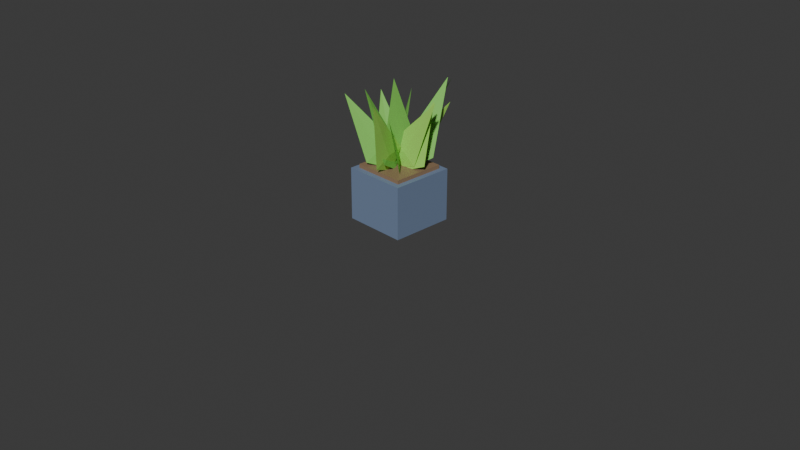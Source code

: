 # Source: 11_plant_medium.blend  (saved by Blender 5.1.30; exported with 4.5.12 LTS)
import bpy
from mathutils import Matrix  # noqa: F401  (used for matrix-valued properties, if any)

bpy.ops.wm.read_factory_settings(use_empty=True)
scene = bpy.context.scene
scene.name = 'Scene'

# ---- collections
col_collection = bpy.data.collections.new('Collection'); scene.collection.children.link(col_collection)

# ---- materials (node trees are filled in below, after node groups)
mat_31_plant_medium_1 = bpy.data.materials.new('31_plant_medium_1')
mat_31_plant_medium_1.diffuse_color = (0.1647, 0.2275, 0.349, 1.0)
mat_31_plant_medium_2 = bpy.data.materials.new('31_plant_medium_2')
mat_31_plant_medium_2.diffuse_color = (0.2745, 0.1765, 0.09804, 1.0)
mat_31_plant_medium_3 = bpy.data.materials.new('31_plant_medium_3')
mat_31_plant_medium_3.diffuse_color = (0.3843, 0.8039, 0.1216, 1.0)
mat_31_plant_medium_4 = bpy.data.materials.new('31_plant_medium_4')
mat_31_plant_medium_4.diffuse_color = (0.2118, 0.5961, 0.09412, 1.0)
mat_31_plant_medium_5 = bpy.data.materials.new('31_plant_medium_5')
mat_31_plant_medium_5.diffuse_color = (0.2118, 0.5961, 0.09412, 1.0)
mat_31_plant_medium_6 = bpy.data.materials.new('31_plant_medium_6')
mat_31_plant_medium_6.diffuse_color = (0.3843, 0.8039, 0.1216, 1.0)
mat_31_plant_medium_7 = bpy.data.materials.new('31_plant_medium_7')
mat_31_plant_medium_7.diffuse_color = (0.2118, 0.5961, 0.09412, 1.0)
mat_31_plant_medium_8 = bpy.data.materials.new('31_plant_medium_8')
mat_31_plant_medium_8.diffuse_color = (0.2118, 0.5961, 0.09412, 1.0)
mat_31_plant_medium_9 = bpy.data.materials.new('31_plant_medium_9')
mat_31_plant_medium_9.diffuse_color = (0.3843, 0.8039, 0.1216, 1.0)
mat_31_plant_medium_10 = bpy.data.materials.new('31_plant_medium_10')
mat_31_plant_medium_10.diffuse_color = (0.2118, 0.5961, 0.09412, 1.0)
mat_31_plant_medium_11 = bpy.data.materials.new('31_plant_medium_11')
mat_31_plant_medium_11.diffuse_color = (0.2118, 0.5961, 0.09412, 1.0)
mat_31_plant_medium_12 = bpy.data.materials.new('31_plant_medium_12')
mat_31_plant_medium_12.diffuse_color = (0.3843, 0.8039, 0.1216, 1.0)
mat_31_plant_medium_13 = bpy.data.materials.new('31_plant_medium_13')
mat_31_plant_medium_13.diffuse_color = (0.2118, 0.5961, 0.09412, 1.0)
mat_31_plant_medium_14 = bpy.data.materials.new('31_plant_medium_14')
mat_31_plant_medium_14.diffuse_color = (0.2118, 0.5961, 0.09412, 1.0)

# ---- material node trees
mat_31_plant_medium_1.use_nodes = True; mat_31_plant_medium_1.node_tree.nodes.clear()
_N = mat_31_plant_medium_1.node_tree.nodes; _L = mat_31_plant_medium_1.node_tree.links
n0 = _N.new('ShaderNodeBsdfPrincipled'); n0.name = 'Principled BSDF'; n0.location = (10, 300)
n0.inputs[0].default_value = (0.1647, 0.2275, 0.349, 1.0)
n0.inputs[2].default_value = 0.65
n1 = _N.new('ShaderNodeOutputMaterial'); n1.name = 'Material Output'; n1.location = (300, 300)
_L.new(n0.outputs[0], n1.inputs[0])
n1.is_active_output = True
mat_31_plant_medium_2.use_nodes = True; mat_31_plant_medium_2.node_tree.nodes.clear()
_N = mat_31_plant_medium_2.node_tree.nodes; _L = mat_31_plant_medium_2.node_tree.links
n0 = _N.new('ShaderNodeBsdfPrincipled'); n0.name = 'Principled BSDF'; n0.location = (10, 300)
n0.inputs[0].default_value = (0.2745, 0.1765, 0.09804, 1.0)
n0.inputs[2].default_value = 0.65
n1 = _N.new('ShaderNodeOutputMaterial'); n1.name = 'Material Output'; n1.location = (300, 300)
_L.new(n0.outputs[0], n1.inputs[0])
n1.is_active_output = True
mat_31_plant_medium_3.use_nodes = True; mat_31_plant_medium_3.node_tree.nodes.clear()
_N = mat_31_plant_medium_3.node_tree.nodes; _L = mat_31_plant_medium_3.node_tree.links
n0 = _N.new('ShaderNodeBsdfPrincipled'); n0.name = 'Principled BSDF'; n0.location = (10, 300)
n0.inputs[0].default_value = (0.3843, 0.8039, 0.1216, 1.0)
n0.inputs[2].default_value = 0.65
n1 = _N.new('ShaderNodeOutputMaterial'); n1.name = 'Material Output'; n1.location = (300, 300)
_L.new(n0.outputs[0], n1.inputs[0])
n1.is_active_output = True
mat_31_plant_medium_4.use_nodes = True; mat_31_plant_medium_4.node_tree.nodes.clear()
_N = mat_31_plant_medium_4.node_tree.nodes; _L = mat_31_plant_medium_4.node_tree.links
n0 = _N.new('ShaderNodeBsdfPrincipled'); n0.name = 'Principled BSDF'; n0.location = (10, 300)
n0.inputs[0].default_value = (0.2118, 0.5961, 0.09412, 1.0)
n0.inputs[2].default_value = 0.65
n1 = _N.new('ShaderNodeOutputMaterial'); n1.name = 'Material Output'; n1.location = (300, 300)
_L.new(n0.outputs[0], n1.inputs[0])
n1.is_active_output = True
mat_31_plant_medium_5.use_nodes = True; mat_31_plant_medium_5.node_tree.nodes.clear()
_N = mat_31_plant_medium_5.node_tree.nodes; _L = mat_31_plant_medium_5.node_tree.links
n0 = _N.new('ShaderNodeBsdfPrincipled'); n0.name = 'Principled BSDF'; n0.location = (10, 300)
n0.inputs[0].default_value = (0.2118, 0.5961, 0.09412, 1.0)
n0.inputs[2].default_value = 0.65
n1 = _N.new('ShaderNodeOutputMaterial'); n1.name = 'Material Output'; n1.location = (300, 300)
_L.new(n0.outputs[0], n1.inputs[0])
n1.is_active_output = True
mat_31_plant_medium_6.use_nodes = True; mat_31_plant_medium_6.node_tree.nodes.clear()
_N = mat_31_plant_medium_6.node_tree.nodes; _L = mat_31_plant_medium_6.node_tree.links
n0 = _N.new('ShaderNodeBsdfPrincipled'); n0.name = 'Principled BSDF'; n0.location = (10, 300)
n0.inputs[0].default_value = (0.3843, 0.8039, 0.1216, 1.0)
n0.inputs[2].default_value = 0.65
n1 = _N.new('ShaderNodeOutputMaterial'); n1.name = 'Material Output'; n1.location = (300, 300)
_L.new(n0.outputs[0], n1.inputs[0])
n1.is_active_output = True
mat_31_plant_medium_7.use_nodes = True; mat_31_plant_medium_7.node_tree.nodes.clear()
_N = mat_31_plant_medium_7.node_tree.nodes; _L = mat_31_plant_medium_7.node_tree.links
n0 = _N.new('ShaderNodeBsdfPrincipled'); n0.name = 'Principled BSDF'; n0.location = (10, 300)
n0.inputs[0].default_value = (0.2118, 0.5961, 0.09412, 1.0)
n0.inputs[2].default_value = 0.65
n1 = _N.new('ShaderNodeOutputMaterial'); n1.name = 'Material Output'; n1.location = (300, 300)
_L.new(n0.outputs[0], n1.inputs[0])
n1.is_active_output = True
mat_31_plant_medium_8.use_nodes = True; mat_31_plant_medium_8.node_tree.nodes.clear()
_N = mat_31_plant_medium_8.node_tree.nodes; _L = mat_31_plant_medium_8.node_tree.links
n0 = _N.new('ShaderNodeBsdfPrincipled'); n0.name = 'Principled BSDF'; n0.location = (10, 300)
n0.inputs[0].default_value = (0.2118, 0.5961, 0.09412, 1.0)
n0.inputs[2].default_value = 0.65
n1 = _N.new('ShaderNodeOutputMaterial'); n1.name = 'Material Output'; n1.location = (300, 300)
_L.new(n0.outputs[0], n1.inputs[0])
n1.is_active_output = True
mat_31_plant_medium_9.use_nodes = True; mat_31_plant_medium_9.node_tree.nodes.clear()
_N = mat_31_plant_medium_9.node_tree.nodes; _L = mat_31_plant_medium_9.node_tree.links
n0 = _N.new('ShaderNodeBsdfPrincipled'); n0.name = 'Principled BSDF'; n0.location = (10, 300)
n0.inputs[0].default_value = (0.3843, 0.8039, 0.1216, 1.0)
n0.inputs[2].default_value = 0.65
n1 = _N.new('ShaderNodeOutputMaterial'); n1.name = 'Material Output'; n1.location = (300, 300)
_L.new(n0.outputs[0], n1.inputs[0])
n1.is_active_output = True
mat_31_plant_medium_10.use_nodes = True; mat_31_plant_medium_10.node_tree.nodes.clear()
_N = mat_31_plant_medium_10.node_tree.nodes; _L = mat_31_plant_medium_10.node_tree.links
n0 = _N.new('ShaderNodeBsdfPrincipled'); n0.name = 'Principled BSDF'; n0.location = (10, 300)
n0.inputs[0].default_value = (0.2118, 0.5961, 0.09412, 1.0)
n0.inputs[2].default_value = 0.65
n1 = _N.new('ShaderNodeOutputMaterial'); n1.name = 'Material Output'; n1.location = (300, 300)
_L.new(n0.outputs[0], n1.inputs[0])
n1.is_active_output = True
mat_31_plant_medium_11.use_nodes = True; mat_31_plant_medium_11.node_tree.nodes.clear()
_N = mat_31_plant_medium_11.node_tree.nodes; _L = mat_31_plant_medium_11.node_tree.links
n0 = _N.new('ShaderNodeBsdfPrincipled'); n0.name = 'Principled BSDF'; n0.location = (10, 300)
n0.inputs[0].default_value = (0.2118, 0.5961, 0.09412, 1.0)
n0.inputs[2].default_value = 0.65
n1 = _N.new('ShaderNodeOutputMaterial'); n1.name = 'Material Output'; n1.location = (300, 300)
_L.new(n0.outputs[0], n1.inputs[0])
n1.is_active_output = True
mat_31_plant_medium_12.use_nodes = True; mat_31_plant_medium_12.node_tree.nodes.clear()
_N = mat_31_plant_medium_12.node_tree.nodes; _L = mat_31_plant_medium_12.node_tree.links
n0 = _N.new('ShaderNodeBsdfPrincipled'); n0.name = 'Principled BSDF'; n0.location = (10, 300)
n0.inputs[0].default_value = (0.3843, 0.8039, 0.1216, 1.0)
n0.inputs[2].default_value = 0.65
n1 = _N.new('ShaderNodeOutputMaterial'); n1.name = 'Material Output'; n1.location = (300, 300)
_L.new(n0.outputs[0], n1.inputs[0])
n1.is_active_output = True
mat_31_plant_medium_13.use_nodes = True; mat_31_plant_medium_13.node_tree.nodes.clear()
_N = mat_31_plant_medium_13.node_tree.nodes; _L = mat_31_plant_medium_13.node_tree.links
n0 = _N.new('ShaderNodeBsdfPrincipled'); n0.name = 'Principled BSDF'; n0.location = (10, 300)
n0.inputs[0].default_value = (0.2118, 0.5961, 0.09412, 1.0)
n0.inputs[2].default_value = 0.65
n1 = _N.new('ShaderNodeOutputMaterial'); n1.name = 'Material Output'; n1.location = (300, 300)
_L.new(n0.outputs[0], n1.inputs[0])
n1.is_active_output = True
mat_31_plant_medium_14.use_nodes = True; mat_31_plant_medium_14.node_tree.nodes.clear()
_N = mat_31_plant_medium_14.node_tree.nodes; _L = mat_31_plant_medium_14.node_tree.links
n0 = _N.new('ShaderNodeBsdfPrincipled'); n0.name = 'Principled BSDF'; n0.location = (10, 300)
n0.inputs[0].default_value = (0.2118, 0.5961, 0.09412, 1.0)
n0.inputs[2].default_value = 0.65
n1 = _N.new('ShaderNodeOutputMaterial'); n1.name = 'Material Output'; n1.location = (300, 300)
_L.new(n0.outputs[0], n1.inputs[0])
n1.is_active_output = True

# ---- world
world_world = bpy.data.worlds.new('World'); scene.world = world_world
world_world.use_nodes = True; world_world.node_tree.nodes.clear()
_N = world_world.node_tree.nodes; _L = world_world.node_tree.links
n0 = _N.new('ShaderNodeOutputWorld'); n0.name = 'World Output'; n0.location = (200, 100)
n1 = _N.new('ShaderNodeBackground'); n1.name = 'Background'; n1.location = (-200, 100)
n1.inputs[0].default_value = (0.05088, 0.05088, 0.05088, 1.0)
_L.new(n1.outputs[0], n0.inputs[0])
n0.is_active_output = True
world_world.color = (0.05088, 0.05088, 0.05088)
world_world.sun_shadow_jitter_overblur = 0.0

# ---- cameras
cam_camera = bpy.data.cameras.new('Camera')
cam_camera.clip_end = 100.0
cam_camera.ortho_scale = 7.314

# ---- meshes
me_part_1_025 = bpy.data.meshes.new('part_1.025')
me_part_1_025.from_pydata([(-0.3375, 0.279, -0.3375), (-0.3375, -0.279, -0.3375), (-0.3375, 0.279, 0.3375), (-0.3375, -0.279, 0.3375), (0.3375, 0.279, -0.3375), (0.3375, -0.279, -0.3375), (0.3375, 0.279, 0.3375), (0.3375, -0.279, 0.3375)], [], [(1, 3, 0), (4, 1, 0), (0, 3, 2), (2, 4, 0), (1, 7, 3), (5, 1, 4), (5, 7, 1), (3, 7, 2), (6, 4, 2), (2, 7, 6), (6, 5, 4), (7, 5, 6)])
me_part_1_025.materials.append(mat_31_plant_medium_1)
me_part_1_025.update()
me_part_2_024 = bpy.data.meshes.new('part_2.024')
me_part_2_024.from_pydata([(-0.279, 0.0225, -0.279), (-0.279, -0.0225, -0.279), (-0.279, 0.0225, 0.279), (-0.279, -0.0225, 0.279), (0.279, 0.0225, -0.279), (0.279, -0.0225, -0.279), (0.279, 0.0225, 0.279), (0.279, -0.0225, 0.279)], [], [(1, 3, 0), (4, 1, 0), (0, 3, 2), (2, 4, 0), (1, 7, 3), (5, 1, 4), (5, 7, 1), (3, 7, 2), (6, 4, 2), (2, 7, 6), (6, 5, 4), (7, 5, 6)])
me_part_2_024.materials.append(mat_31_plant_medium_2)
me_part_2_024.update()
me_part_3_023 = bpy.data.meshes.new('part_3.023')
me_part_3_023.from_pydata([(0.0, 0.0, 0.0), (-0.1733, -0.1641, 0.0081), (0.0, -0.8206, 0.00324), (0.1733, -0.1641, 0.0081), (0.0, -0.2052, 0.02106)], [], [(0, 1, 4), (1, 2, 4), (2, 3, 4), (3, 0, 4), (0, 3, 2), (0, 2, 1)])
me_part_3_023.materials.append(mat_31_plant_medium_3)
me_part_3_023.update()
me_part_4_022 = bpy.data.meshes.new('part_4.022')
me_part_4_022.from_pydata([(0.0, 0.0, 0.0), (-0.1733, -0.1959, 0.0081), (0.0, -0.9797, 0.00324), (0.1733, -0.1959, 0.0081), (0.0, -0.2449, 0.02106)], [], [(0, 1, 4), (1, 2, 4), (2, 3, 4), (3, 0, 4), (0, 3, 2), (0, 2, 1)])
me_part_4_022.materials.append(mat_31_plant_medium_4)
me_part_4_022.update()
me_part_5_023 = bpy.data.meshes.new('part_5.023')
me_part_5_023.from_pydata([(0.0, 0.0, 0.0), (-0.1733, -0.2057, 0.0081), (0.0, -1.029, 0.00324), (0.1733, -0.2057, 0.0081), (0.0, -0.2571, 0.02106)], [], [(0, 1, 4), (1, 2, 4), (2, 3, 4), (3, 0, 4), (0, 3, 2), (0, 2, 1)])
me_part_5_023.materials.append(mat_31_plant_medium_5)
me_part_5_023.update()
me_part_6_020 = bpy.data.meshes.new('part_6.020')
me_part_6_020.from_pydata([(0.0, 0.0, 0.0), (-0.1733, -0.1563, 0.0081), (0.0, -0.7813, 0.00324), (0.1733, -0.1563, 0.0081), (0.0, -0.1953, 0.02106)], [], [(0, 1, 4), (1, 2, 4), (2, 3, 4), (3, 0, 4), (0, 3, 2), (0, 2, 1)])
me_part_6_020.materials.append(mat_31_plant_medium_6)
me_part_6_020.update()
me_part_7_015 = bpy.data.meshes.new('part_7.015')
me_part_7_015.from_pydata([(0.0, 0.0, 0.0), (-0.1733, -0.1986, 0.0081), (0.0, -0.9931, 0.00324), (0.1733, -0.1986, 0.0081), (0.0, -0.2483, 0.02106)], [], [(0, 1, 4), (1, 2, 4), (2, 3, 4), (3, 0, 4), (0, 3, 2), (0, 2, 1)])
me_part_7_015.materials.append(mat_31_plant_medium_7)
me_part_7_015.update()
me_part_8_010 = bpy.data.meshes.new('part_8.010')
me_part_8_010.from_pydata([(0.0, 0.0, 0.0), (-0.1733, -0.1518, 0.0081), (0.0, -0.759, 0.00324), (0.1733, -0.1518, 0.0081), (0.0, -0.1897, 0.02106)], [], [(0, 1, 4), (1, 2, 4), (2, 3, 4), (3, 0, 4), (0, 3, 2), (0, 2, 1)])
me_part_8_010.materials.append(mat_31_plant_medium_8)
me_part_8_010.update()
me_part_9_008 = bpy.data.meshes.new('part_9.008')
me_part_9_008.from_pydata([(0.0, 0.0, 0.0), (-0.1733, -0.1909, 0.0081), (0.0, -0.9546, 0.00324), (0.1733, -0.1909, 0.0081), (0.0, -0.2387, 0.02106)], [], [(0, 1, 4), (1, 2, 4), (2, 3, 4), (3, 0, 4), (0, 3, 2), (0, 2, 1)])
me_part_9_008.materials.append(mat_31_plant_medium_9)
me_part_9_008.update()
me_part_10_006 = bpy.data.meshes.new('part_10.006')
me_part_10_006.from_pydata([(0.0, 0.0, 0.0), (-0.1733, -0.1571, 0.0081), (0.0, -0.7856, 0.00324), (0.1733, -0.1571, 0.0081), (0.0, -0.1964, 0.02106)], [], [(0, 1, 4), (1, 2, 4), (2, 3, 4), (3, 0, 4), (0, 3, 2), (0, 2, 1)])
me_part_10_006.materials.append(mat_31_plant_medium_10)
me_part_10_006.update()
me_part_11_006 = bpy.data.meshes.new('part_11.006')
me_part_11_006.from_pydata([(0.0, 0.0, 0.0), (-0.1733, -0.1753, 0.0081), (0.0, -0.8767, 0.00324), (0.1733, -0.1753, 0.0081), (0.0, -0.2192, 0.02106)], [], [(0, 1, 4), (1, 2, 4), (2, 3, 4), (3, 0, 4), (0, 3, 2), (0, 2, 1)])
me_part_11_006.materials.append(mat_31_plant_medium_11)
me_part_11_006.update()
me_part_12_006 = bpy.data.meshes.new('part_12.006')
me_part_12_006.from_pydata([(0.0, 0.0, 0.0), (-0.1733, -0.1952, 0.0081), (0.0, -0.9758, 0.00324), (0.1733, -0.1952, 0.0081), (0.0, -0.2439, 0.02106)], [], [(0, 1, 4), (1, 2, 4), (2, 3, 4), (3, 0, 4), (0, 3, 2), (0, 2, 1)])
me_part_12_006.materials.append(mat_31_plant_medium_12)
me_part_12_006.update()
me_part_13_005 = bpy.data.meshes.new('part_13.005')
me_part_13_005.from_pydata([(0.0, 0.0, 0.0), (-0.1733, -0.1923, 0.0081), (0.0, -0.9613, 0.00324), (0.1733, -0.1923, 0.0081), (0.0, -0.2403, 0.02106)], [], [(0, 1, 4), (1, 2, 4), (2, 3, 4), (3, 0, 4), (0, 3, 2), (0, 2, 1)])
me_part_13_005.materials.append(mat_31_plant_medium_13)
me_part_13_005.update()
me_part_14_005 = bpy.data.meshes.new('part_14.005')
me_part_14_005.from_pydata([(0.0, 0.0, 0.0), (-0.1733, -0.1373, 0.0081), (0.0, -0.6865, 0.00324), (0.1733, -0.1373, 0.0081), (0.0, -0.1716, 0.02106)], [], [(0, 1, 4), (1, 2, 4), (2, 3, 4), (3, 0, 4), (0, 3, 2), (0, 2, 1)])
me_part_14_005.materials.append(mat_31_plant_medium_14)
me_part_14_005.update()

# ---- objects
ob_camera = bpy.data.objects.new('Camera', cam_camera)
ob_world = bpy.data.objects.new('world', None)
ob_part_1 = bpy.data.objects.new('part_1', me_part_1_025)
ob_part_2 = bpy.data.objects.new('part_2', me_part_2_024)
ob_part_3 = bpy.data.objects.new('part_3', me_part_3_023)
ob_part_4 = bpy.data.objects.new('part_4', me_part_4_022)
ob_part_5 = bpy.data.objects.new('part_5', me_part_5_023)
ob_part_6 = bpy.data.objects.new('part_6', me_part_6_020)
ob_part_7 = bpy.data.objects.new('part_7', me_part_7_015)
ob_part_8 = bpy.data.objects.new('part_8', me_part_8_010)
ob_part_9 = bpy.data.objects.new('part_9', me_part_9_008)
ob_part_10 = bpy.data.objects.new('part_10', me_part_10_006)
ob_part_11 = bpy.data.objects.new('part_11', me_part_11_006)
ob_part_12 = bpy.data.objects.new('part_12', me_part_12_006)
ob_part_13 = bpy.data.objects.new('part_13', me_part_13_005)
ob_part_14 = bpy.data.objects.new('part_14', me_part_14_005)

# ---- transforms, parenting, visibility, modifiers, constraints
ob_camera.location = (7.359, -6.926, 4.958)
ob_camera.rotation_euler = (1.109, 0.0, 0.8149)
ob_camera.lock_rotations_4d = False
ob_camera.empty_display_type = 'ARROWS'
ob_camera.color = (0.0, 0.0, 0.0, 0.0)
ob_camera.display_type = 'WIRE'
ob_camera.lineart.crease_threshold = 0.0
ob_world.location = (0.0, 0.0, 0.0)
ob_world.rotation_mode = 'QUATERNION'
ob_world.rotation_quaternion = (0.7071, -0.7071, 0.0, 0.0)
ob_world.empty_display_size = 0.001
ob_part_1.parent = ob_world
ob_part_1.location = (0.0, -0.279, 0.0)
ob_part_1.rotation_mode = 'QUATERNION'
ob_part_1.rotation_quaternion = (1.0, 0.0, 0.0, 0.0)
ob_part_2.parent = ob_world
ob_part_2.location = (0.0, -0.576, 0.0)
ob_part_2.rotation_mode = 'QUATERNION'
ob_part_2.rotation_quaternion = (1.0, 0.0, 0.0, 0.0)
ob_part_3.parent = ob_world
ob_part_3.location = (0.09675, -0.567, 0.004382)
ob_part_3.rotation_mode = 'QUATERNION'
ob_part_3.rotation_quaternion = (0.9826, -0.05112, -0.03217, 0.1758)
ob_part_4.parent = ob_world
ob_part_4.location = (0.09667, -0.567, 0.05186)
ob_part_4.rotation_mode = 'QUATERNION'
ob_part_4.rotation_quaternion = (0.9492, -0.1806, -0.2326, 0.111)
ob_part_5.parent = ob_world
ob_part_5.location = (0.01787, -0.567, 0.02645)
ob_part_5.rotation_mode = 'QUATERNION'
ob_part_5.rotation_quaternion = (0.8751, 0.1187, -0.4691, -0.001615)
ob_part_6.parent = ob_world
ob_part_6.location = (0.003656, -0.567, 0.0644)
ob_part_6.rotation_mode = 'QUATERNION'
ob_part_6.rotation_quaternion = (0.7123, -0.1446, -0.6196, 0.2963)
ob_part_7.parent = ob_world
ob_part_7.location = (-0.02602, -0.567, 0.04991)
ob_part_7.rotation_mode = 'QUATERNION'
ob_part_7.rotation_quaternion = (0.5139, -0.06881, -0.8078, 0.2802)
ob_part_8.parent = ob_world
ob_part_8.location = (-0.1, -0.567, 0.06098)
ob_part_8.rotation_mode = 'QUATERNION'
ob_part_8.rotation_quaternion = (0.2644, -0.1334, -0.937, 0.1851)
ob_part_9.parent = ob_world
ob_part_9.location = (-0.04868, -0.567, -0.006682)
ob_part_9.rotation_mode = 'QUATERNION'
ob_part_9.rotation_quaternion = (0.06866, -0.2888, 0.9549, 0.008436)
ob_part_10.parent = ob_world
ob_part_10.location = (-0.04468, -0.567, -0.02407)
ob_part_10.rotation_mode = 'QUATERNION'
ob_part_10.rotation_quaternion = (0.217, 0.2096, 0.9402, -0.158)
ob_part_11.parent = ob_world
ob_part_11.location = (-0.04309, -0.567, -0.07563)
ob_part_11.rotation_mode = 'QUATERNION'
ob_part_11.rotation_quaternion = (0.4433, 0.2629, 0.856, 0.04096)
ob_part_12.parent = ob_world
ob_part_12.location = (-0.00444, -0.567, -0.0946)
ob_part_12.rotation_mode = 'QUATERNION'
ob_part_12.rotation_quaternion = (0.6853, 0.08292, 0.6767, 0.2561)
ob_part_13.parent = ob_world
ob_part_13.location = (0.02558, -0.567, -0.06094)
ob_part_13.rotation_mode = 'QUATERNION'
ob_part_13.rotation_quaternion = (0.8153, 0.1699, 0.5503, 0.06005)
ob_part_14.parent = ob_world
ob_part_14.location = (0.05628, -0.567, -0.04413)
ob_part_14.rotation_mode = 'QUATERNION'
ob_part_14.rotation_quaternion = (0.9103, 0.1517, 0.3487, 0.1635)

# ---- collection membership
col_collection.objects.link(ob_camera)
col_collection.objects.link(ob_world)
col_collection.objects.link(ob_part_1)
col_collection.objects.link(ob_part_2)
col_collection.objects.link(ob_part_3)
col_collection.objects.link(ob_part_4)
col_collection.objects.link(ob_part_5)
col_collection.objects.link(ob_part_6)
col_collection.objects.link(ob_part_7)
col_collection.objects.link(ob_part_8)
col_collection.objects.link(ob_part_9)
col_collection.objects.link(ob_part_10)
col_collection.objects.link(ob_part_11)
col_collection.objects.link(ob_part_12)
col_collection.objects.link(ob_part_13)
col_collection.objects.link(ob_part_14)

# ---- scene / render settings (as saved in the file)
scene.camera = ob_camera
scene.frame_start = 1; scene.frame_end = 250; scene.frame_set(0)
scene.render.engine = 'BLENDER_EEVEE_NEXT'
scene.render.bake_bias = 0.0
scene.render.bake_samples = 0
scene.cycles.sampling_pattern = 'TABULATED_SOBOL'
scene.eevee.use_volume_custom_range = False
bpy.context.view_layer.update()

# ---- added for rendering (the .blend has no usable light): sun
light_auto_sun = bpy.data.lights.new('AutoSun', 'SUN')
light_auto_sun.energy = 3.0
light_auto_sun.angle = 0.0523599
ob_auto_sun = bpy.data.objects.new('AutoSun', light_auto_sun)
scene.collection.objects.link(ob_auto_sun)
ob_auto_sun.rotation_euler = (0.872665, 0.174533, 0.523599)
bpy.context.view_layer.update()
